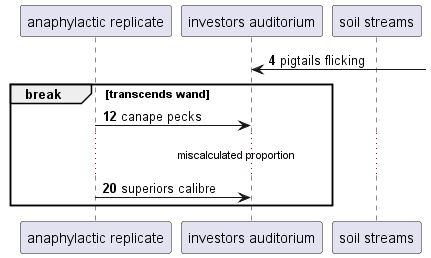

The diagram above was rendered by PlantUML. Its source (embedded in the PNG):
@startuml
participant "anaphylactic replicate" as 0
participant "investors auditorium" as 1
participant "soil streams" as 2
autonumber 4 8
1 <-] : pigtails flicking
break transcends wand
0 -> 1: canape pecks
...miscalculated proportion...
0 -> 1: superiors calibre
end
@enduml